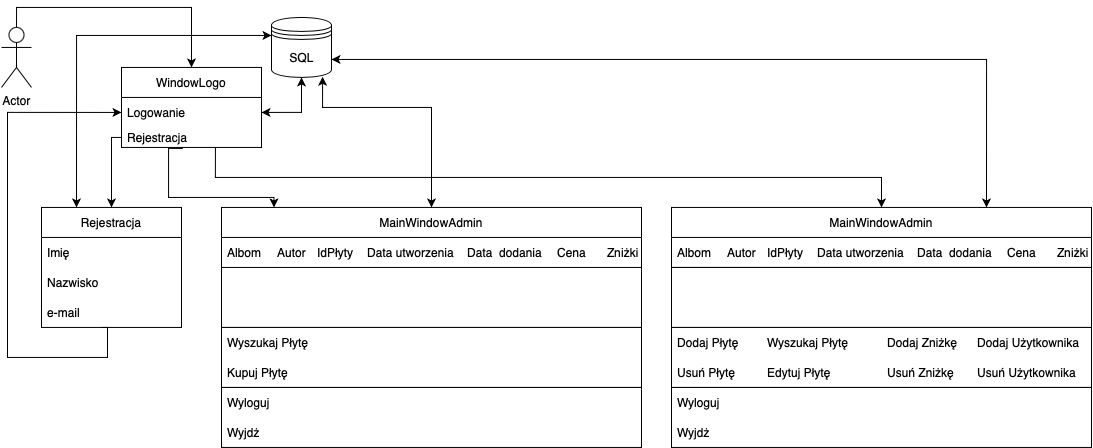

The diagram above was exported from draw.io. Its source (the exported page's mxGraphModel, read from the mxfile embedded in the PNG):
<mxGraphModel dx="1940" dy="1901" grid="1" gridSize="10" guides="1" tooltips="1" connect="1" arrows="1" fold="1" page="1" pageScale="1" pageWidth="827" pageHeight="1169" background="none" math="0" shadow="0">
  <root>
    <mxCell id="0" />
    <mxCell id="1" parent="0" />
    <mxCell id="heCBkYRGPCY8Ef2x84Ss-32" style="edgeStyle=orthogonalEdgeStyle;rounded=0;orthogonalLoop=1;jettySize=auto;html=1;exitX=0.5;exitY=0;exitDx=0;exitDy=0;exitPerimeter=0;entryX=0.5;entryY=0;entryDx=0;entryDy=0;" parent="1" source="heCBkYRGPCY8Ef2x84Ss-27" target="heCBkYRGPCY8Ef2x84Ss-28" edge="1">
      <mxGeometry relative="1" as="geometry">
        <mxPoint x="-324" y="-0.05999999999988631" as="targetPoint" />
      </mxGeometry>
    </mxCell>
    <mxCell id="heCBkYRGPCY8Ef2x84Ss-27" value="Actor" style="shape=umlActor;verticalLabelPosition=bottom;verticalAlign=top;html=1;outlineConnect=0;" parent="1" vertex="1">
      <mxGeometry x="-500" y="19.94" width="30" height="60" as="geometry" />
    </mxCell>
    <mxCell id="heCBkYRGPCY8Ef2x84Ss-28" value="WindowLogo" style="swimlane;fontStyle=0;childLayout=stackLayout;horizontal=1;startSize=30;horizontalStack=0;resizeParent=1;resizeParentMax=0;resizeLast=0;collapsible=1;marginBottom=0;" parent="1" vertex="1">
      <mxGeometry x="-380" y="59.94" width="140" height="80" as="geometry" />
    </mxCell>
    <mxCell id="heCBkYRGPCY8Ef2x84Ss-30" value="Logowanie" style="text;strokeColor=none;fillColor=none;align=left;verticalAlign=middle;spacingLeft=4;spacingRight=4;overflow=hidden;points=[[0,0.5],[1,0.5]];portConstraint=eastwest;rotatable=0;" parent="heCBkYRGPCY8Ef2x84Ss-28" vertex="1">
      <mxGeometry y="30" width="140" height="30" as="geometry" />
    </mxCell>
    <mxCell id="heCBkYRGPCY8Ef2x84Ss-31" value="Rejestracja" style="text;strokeColor=none;fillColor=none;align=left;verticalAlign=middle;spacingLeft=4;spacingRight=4;overflow=hidden;points=[[0,0.5],[1,0.5]];portConstraint=eastwest;rotatable=0;" parent="heCBkYRGPCY8Ef2x84Ss-28" vertex="1">
      <mxGeometry y="60" width="140" height="20" as="geometry" />
    </mxCell>
    <mxCell id="heCBkYRGPCY8Ef2x84Ss-33" value="Rejestracja" style="swimlane;fontStyle=0;childLayout=stackLayout;horizontal=1;startSize=30;horizontalStack=0;resizeParent=1;resizeParentMax=0;resizeLast=0;collapsible=1;marginBottom=0;" parent="1" vertex="1">
      <mxGeometry x="-460" y="199.94" width="140" height="120" as="geometry" />
    </mxCell>
    <mxCell id="heCBkYRGPCY8Ef2x84Ss-34" value="Imię" style="text;strokeColor=none;fillColor=none;align=left;verticalAlign=middle;spacingLeft=4;spacingRight=4;overflow=hidden;points=[[0,0.5],[1,0.5]];portConstraint=eastwest;rotatable=0;" parent="heCBkYRGPCY8Ef2x84Ss-33" vertex="1">
      <mxGeometry y="30" width="140" height="30" as="geometry" />
    </mxCell>
    <mxCell id="heCBkYRGPCY8Ef2x84Ss-35" value="Nazwisko" style="text;strokeColor=none;fillColor=none;align=left;verticalAlign=middle;spacingLeft=4;spacingRight=4;overflow=hidden;points=[[0,0.5],[1,0.5]];portConstraint=eastwest;rotatable=0;" parent="heCBkYRGPCY8Ef2x84Ss-33" vertex="1">
      <mxGeometry y="60" width="140" height="30" as="geometry" />
    </mxCell>
    <mxCell id="heCBkYRGPCY8Ef2x84Ss-36" value="e-mail" style="text;strokeColor=none;fillColor=none;align=left;verticalAlign=middle;spacingLeft=4;spacingRight=4;overflow=hidden;points=[[0,0.5],[1,0.5]];portConstraint=eastwest;rotatable=0;" parent="heCBkYRGPCY8Ef2x84Ss-33" vertex="1">
      <mxGeometry y="90" width="140" height="30" as="geometry" />
    </mxCell>
    <mxCell id="heCBkYRGPCY8Ef2x84Ss-43" style="edgeStyle=orthogonalEdgeStyle;rounded=0;orthogonalLoop=1;jettySize=auto;html=1;exitX=0;exitY=0.5;exitDx=0;exitDy=0;entryX=0.5;entryY=0;entryDx=0;entryDy=0;" parent="1" source="heCBkYRGPCY8Ef2x84Ss-31" target="heCBkYRGPCY8Ef2x84Ss-33" edge="1">
      <mxGeometry relative="1" as="geometry">
        <Array as="points">
          <mxPoint x="-390" y="129.94" />
        </Array>
      </mxGeometry>
    </mxCell>
    <mxCell id="heCBkYRGPCY8Ef2x84Ss-44" style="edgeStyle=orthogonalEdgeStyle;rounded=0;orthogonalLoop=1;jettySize=auto;html=1;entryX=0.5;entryY=0;entryDx=0;entryDy=0;exitX=0.438;exitY=1.05;exitDx=0;exitDy=0;exitPerimeter=0;" parent="1" source="heCBkYRGPCY8Ef2x84Ss-31" edge="1">
      <mxGeometry relative="1" as="geometry">
        <mxPoint x="-330" y="169.94" as="sourcePoint" />
        <mxPoint x="-227.5" y="199.94" as="targetPoint" />
        <Array as="points">
          <mxPoint x="-333" y="189.94" />
          <mxPoint x="-227" y="189.94" />
        </Array>
      </mxGeometry>
    </mxCell>
    <mxCell id="heCBkYRGPCY8Ef2x84Ss-47" style="edgeStyle=orthogonalEdgeStyle;rounded=0;orthogonalLoop=1;jettySize=auto;html=1;entryX=0;entryY=0.5;entryDx=0;entryDy=0;" parent="1" target="heCBkYRGPCY8Ef2x84Ss-30" edge="1">
      <mxGeometry relative="1" as="geometry">
        <mxPoint x="-410" y="114.94" as="targetPoint" />
        <mxPoint x="-400" y="319.94" as="sourcePoint" />
        <Array as="points">
          <mxPoint x="-394" y="349.94" />
          <mxPoint x="-494" y="349.94" />
          <mxPoint x="-494" y="104.94" />
        </Array>
      </mxGeometry>
    </mxCell>
    <mxCell id="heCBkYRGPCY8Ef2x84Ss-107" style="edgeStyle=orthogonalEdgeStyle;rounded=0;orthogonalLoop=1;jettySize=auto;html=1;exitX=0;exitY=0.3;exitDx=0;exitDy=0;entryX=0.25;entryY=0;entryDx=0;entryDy=0;startArrow=classic;startFill=1;" parent="1" source="heCBkYRGPCY8Ef2x84Ss-53" target="heCBkYRGPCY8Ef2x84Ss-33" edge="1">
      <mxGeometry relative="1" as="geometry" />
    </mxCell>
    <mxCell id="heCBkYRGPCY8Ef2x84Ss-53" value="" style="shape=datastore;whiteSpace=wrap;html=1;" parent="1" vertex="1">
      <mxGeometry x="-230" y="9.94" width="60" height="60" as="geometry" />
    </mxCell>
    <mxCell id="heCBkYRGPCY8Ef2x84Ss-54" style="edgeStyle=orthogonalEdgeStyle;rounded=0;orthogonalLoop=1;jettySize=auto;html=1;exitX=1;exitY=0.5;exitDx=0;exitDy=0;entryX=0.5;entryY=1;entryDx=0;entryDy=0;startArrow=classic;startFill=1;" parent="1" source="heCBkYRGPCY8Ef2x84Ss-30" target="heCBkYRGPCY8Ef2x84Ss-53" edge="1">
      <mxGeometry relative="1" as="geometry" />
    </mxCell>
    <mxCell id="heCBkYRGPCY8Ef2x84Ss-55" value="SQL" style="text;html=1;align=center;verticalAlign=middle;resizable=0;points=[];autosize=1;strokeColor=none;fillColor=none;" parent="1" vertex="1">
      <mxGeometry x="-225" y="34.94" width="50" height="30" as="geometry" />
    </mxCell>
    <mxCell id="heCBkYRGPCY8Ef2x84Ss-103" style="edgeStyle=orthogonalEdgeStyle;rounded=0;orthogonalLoop=1;jettySize=auto;html=1;exitX=0.75;exitY=0;exitDx=0;exitDy=0;entryX=1;entryY=0.7;entryDx=0;entryDy=0;startArrow=classic;startFill=1;" parent="1" source="heCBkYRGPCY8Ef2x84Ss-60" target="heCBkYRGPCY8Ef2x84Ss-53" edge="1">
      <mxGeometry relative="1" as="geometry" />
    </mxCell>
    <mxCell id="heCBkYRGPCY8Ef2x84Ss-60" value="MainWindowAdmin" style="swimlane;fontStyle=0;childLayout=stackLayout;horizontal=1;startSize=30;horizontalStack=0;resizeParent=1;resizeParentMax=0;resizeLast=0;collapsible=1;marginBottom=0;" parent="1" vertex="1">
      <mxGeometry x="170" y="199.94" width="420" height="60" as="geometry" />
    </mxCell>
    <mxCell id="heCBkYRGPCY8Ef2x84Ss-61" value="Albom" style="text;strokeColor=none;fillColor=none;align=left;verticalAlign=middle;spacingLeft=4;spacingRight=4;overflow=hidden;points=[[0,0.5],[1,0.5]];portConstraint=eastwest;rotatable=0;" parent="heCBkYRGPCY8Ef2x84Ss-60" vertex="1">
      <mxGeometry y="30" width="420" height="30" as="geometry" />
    </mxCell>
    <mxCell id="heCBkYRGPCY8Ef2x84Ss-68" style="edgeStyle=orthogonalEdgeStyle;rounded=0;orthogonalLoop=1;jettySize=auto;html=1;exitX=0.671;exitY=1;exitDx=0;exitDy=0;entryX=0.5;entryY=0;entryDx=0;entryDy=0;exitPerimeter=0;" parent="1" source="heCBkYRGPCY8Ef2x84Ss-31" target="heCBkYRGPCY8Ef2x84Ss-60" edge="1">
      <mxGeometry relative="1" as="geometry">
        <mxPoint x="-300" y="159.94" as="sourcePoint" />
      </mxGeometry>
    </mxCell>
    <mxCell id="heCBkYRGPCY8Ef2x84Ss-62" value="Autor" style="text;strokeColor=none;fillColor=none;align=left;verticalAlign=middle;spacingLeft=4;spacingRight=4;overflow=hidden;points=[[0,0.5],[1,0.5]];portConstraint=eastwest;rotatable=0;" parent="1" vertex="1">
      <mxGeometry x="220" y="229.94" width="50" height="30" as="geometry" />
    </mxCell>
    <mxCell id="heCBkYRGPCY8Ef2x84Ss-63" value="IdPłyty" style="text;strokeColor=none;fillColor=none;align=left;verticalAlign=middle;spacingLeft=4;spacingRight=4;overflow=hidden;points=[[0,0.5],[1,0.5]];portConstraint=eastwest;rotatable=0;" parent="1" vertex="1">
      <mxGeometry x="260" y="229.94" width="50" height="30" as="geometry" />
    </mxCell>
    <mxCell id="heCBkYRGPCY8Ef2x84Ss-64" value="Data utworzenia" style="text;strokeColor=none;fillColor=none;align=left;verticalAlign=middle;spacingLeft=4;spacingRight=4;overflow=hidden;points=[[0,0.5],[1,0.5]];portConstraint=eastwest;rotatable=0;" parent="1" vertex="1">
      <mxGeometry x="310" y="234.94" width="100" height="20" as="geometry" />
    </mxCell>
    <mxCell id="heCBkYRGPCY8Ef2x84Ss-65" value="Data  dodania" style="text;strokeColor=none;fillColor=none;align=left;verticalAlign=middle;spacingLeft=4;spacingRight=4;overflow=hidden;points=[[0,0.5],[1,0.5]];portConstraint=eastwest;rotatable=0;" parent="1" vertex="1">
      <mxGeometry x="410" y="229.94" width="90" height="30" as="geometry" />
    </mxCell>
    <mxCell id="heCBkYRGPCY8Ef2x84Ss-66" value="Cena" style="text;strokeColor=none;fillColor=none;align=left;verticalAlign=middle;spacingLeft=4;spacingRight=4;overflow=hidden;points=[[0,0.5],[1,0.5]];portConstraint=eastwest;rotatable=0;" parent="1" vertex="1">
      <mxGeometry x="500" y="229.94" width="40" height="30" as="geometry" />
    </mxCell>
    <mxCell id="heCBkYRGPCY8Ef2x84Ss-67" value="Zniżki promocyjne" style="text;strokeColor=none;fillColor=none;align=left;verticalAlign=middle;spacingLeft=4;spacingRight=4;overflow=hidden;points=[[0,0.5],[1,0.5]];portConstraint=eastwest;rotatable=0;" parent="1" vertex="1">
      <mxGeometry x="550" y="229.94" width="40" height="30" as="geometry" />
    </mxCell>
    <mxCell id="heCBkYRGPCY8Ef2x84Ss-105" style="edgeStyle=orthogonalEdgeStyle;rounded=0;orthogonalLoop=1;jettySize=auto;html=1;exitX=0.5;exitY=0;exitDx=0;exitDy=0;entryX=0.922;entryY=1.144;entryDx=0;entryDy=0;entryPerimeter=0;startArrow=classic;startFill=1;" parent="1" source="heCBkYRGPCY8Ef2x84Ss-87" target="heCBkYRGPCY8Ef2x84Ss-55" edge="1">
      <mxGeometry relative="1" as="geometry">
        <Array as="points">
          <mxPoint x="-70" y="99.94" />
          <mxPoint x="-179" y="99.94" />
        </Array>
      </mxGeometry>
    </mxCell>
    <mxCell id="heCBkYRGPCY8Ef2x84Ss-87" value="MainWindowAdmin" style="swimlane;fontStyle=0;childLayout=stackLayout;horizontal=1;startSize=30;horizontalStack=0;resizeParent=1;resizeParentMax=0;resizeLast=0;collapsible=1;marginBottom=0;" parent="1" vertex="1">
      <mxGeometry x="-280" y="199.94" width="420" height="120" as="geometry" />
    </mxCell>
    <mxCell id="heCBkYRGPCY8Ef2x84Ss-88" value="Albom" style="text;strokeColor=none;fillColor=none;align=left;verticalAlign=middle;spacingLeft=4;spacingRight=4;overflow=hidden;points=[[0,0.5],[1,0.5]];portConstraint=eastwest;rotatable=0;" parent="heCBkYRGPCY8Ef2x84Ss-87" vertex="1">
      <mxGeometry y="30" width="420" height="30" as="geometry" />
    </mxCell>
    <mxCell id="heCBkYRGPCY8Ef2x84Ss-96" value="" style="whiteSpace=wrap;html=1;" parent="heCBkYRGPCY8Ef2x84Ss-87" vertex="1">
      <mxGeometry y="60" width="420" height="60" as="geometry" />
    </mxCell>
    <mxCell id="heCBkYRGPCY8Ef2x84Ss-89" value="Autor" style="text;strokeColor=none;fillColor=none;align=left;verticalAlign=middle;spacingLeft=4;spacingRight=4;overflow=hidden;points=[[0,0.5],[1,0.5]];portConstraint=eastwest;rotatable=0;" parent="1" vertex="1">
      <mxGeometry x="-230" y="229.94" width="50" height="30" as="geometry" />
    </mxCell>
    <mxCell id="heCBkYRGPCY8Ef2x84Ss-90" value="IdPłyty" style="text;strokeColor=none;fillColor=none;align=left;verticalAlign=middle;spacingLeft=4;spacingRight=4;overflow=hidden;points=[[0,0.5],[1,0.5]];portConstraint=eastwest;rotatable=0;" parent="1" vertex="1">
      <mxGeometry x="-190" y="229.94" width="50" height="30" as="geometry" />
    </mxCell>
    <mxCell id="heCBkYRGPCY8Ef2x84Ss-91" value="Data utworzenia" style="text;strokeColor=none;fillColor=none;align=left;verticalAlign=middle;spacingLeft=4;spacingRight=4;overflow=hidden;points=[[0,0.5],[1,0.5]];portConstraint=eastwest;rotatable=0;" parent="1" vertex="1">
      <mxGeometry x="-140" y="234.94" width="100" height="20" as="geometry" />
    </mxCell>
    <mxCell id="heCBkYRGPCY8Ef2x84Ss-92" value="Data  dodania" style="text;strokeColor=none;fillColor=none;align=left;verticalAlign=middle;spacingLeft=4;spacingRight=4;overflow=hidden;points=[[0,0.5],[1,0.5]];portConstraint=eastwest;rotatable=0;" parent="1" vertex="1">
      <mxGeometry x="-40" y="229.94" width="90" height="30" as="geometry" />
    </mxCell>
    <mxCell id="heCBkYRGPCY8Ef2x84Ss-93" value="Cena" style="text;strokeColor=none;fillColor=none;align=left;verticalAlign=middle;spacingLeft=4;spacingRight=4;overflow=hidden;points=[[0,0.5],[1,0.5]];portConstraint=eastwest;rotatable=0;" parent="1" vertex="1">
      <mxGeometry x="50" y="229.94" width="40" height="30" as="geometry" />
    </mxCell>
    <mxCell id="heCBkYRGPCY8Ef2x84Ss-94" value="Zniżki promocyjne" style="text;strokeColor=none;fillColor=none;align=left;verticalAlign=middle;spacingLeft=4;spacingRight=4;overflow=hidden;points=[[0,0.5],[1,0.5]];portConstraint=eastwest;rotatable=0;" parent="1" vertex="1">
      <mxGeometry x="100" y="229.94" width="40" height="30" as="geometry" />
    </mxCell>
    <mxCell id="heCBkYRGPCY8Ef2x84Ss-97" value="" style="whiteSpace=wrap;html=1;" parent="1" vertex="1">
      <mxGeometry x="170" y="259.94" width="420" height="60" as="geometry" />
    </mxCell>
    <mxCell id="heCBkYRGPCY8Ef2x84Ss-98" value="" style="whiteSpace=wrap;html=1;" parent="1" vertex="1">
      <mxGeometry x="-280" y="319.94" width="420" height="60" as="geometry" />
    </mxCell>
    <mxCell id="heCBkYRGPCY8Ef2x84Ss-100" value="" style="whiteSpace=wrap;html=1;" parent="1" vertex="1">
      <mxGeometry x="170" y="319.94" width="420" height="60" as="geometry" />
    </mxCell>
    <mxCell id="heCBkYRGPCY8Ef2x84Ss-108" value="Dodaj Płytę" style="text;strokeColor=none;fillColor=none;align=left;verticalAlign=middle;spacingLeft=4;spacingRight=4;overflow=hidden;points=[[0,0.5],[1,0.5]];portConstraint=eastwest;rotatable=0;" parent="1" vertex="1">
      <mxGeometry x="170" y="319.94" width="80" height="30" as="geometry" />
    </mxCell>
    <mxCell id="heCBkYRGPCY8Ef2x84Ss-109" value="Usuń Płytę" style="text;strokeColor=none;fillColor=none;align=left;verticalAlign=middle;spacingLeft=4;spacingRight=4;overflow=hidden;points=[[0,0.5],[1,0.5]];portConstraint=eastwest;rotatable=0;" parent="1" vertex="1">
      <mxGeometry x="170" y="349.94" width="80" height="30" as="geometry" />
    </mxCell>
    <mxCell id="heCBkYRGPCY8Ef2x84Ss-110" value="Dodaj Użytkownika" style="text;strokeColor=none;fillColor=none;align=left;verticalAlign=middle;spacingLeft=4;spacingRight=4;overflow=hidden;points=[[0,0.5],[1,0.5]];portConstraint=eastwest;rotatable=0;" parent="1" vertex="1">
      <mxGeometry x="470" y="319.94" width="120" height="30" as="geometry" />
    </mxCell>
    <mxCell id="heCBkYRGPCY8Ef2x84Ss-111" value="Usuń Użytkownika" style="text;strokeColor=none;fillColor=none;align=left;verticalAlign=middle;spacingLeft=4;spacingRight=4;overflow=hidden;points=[[0,0.5],[1,0.5]];portConstraint=eastwest;rotatable=0;" parent="1" vertex="1">
      <mxGeometry x="470" y="349.94" width="110" height="30" as="geometry" />
    </mxCell>
    <mxCell id="heCBkYRGPCY8Ef2x84Ss-112" value="Dodaj Zniżkę" style="text;strokeColor=none;fillColor=none;align=left;verticalAlign=middle;spacingLeft=4;spacingRight=4;overflow=hidden;points=[[0,0.5],[1,0.5]];portConstraint=eastwest;rotatable=0;" parent="1" vertex="1">
      <mxGeometry x="380" y="319.94" width="120" height="30" as="geometry" />
    </mxCell>
    <mxCell id="heCBkYRGPCY8Ef2x84Ss-113" value="Usuń Zniżkę" style="text;strokeColor=none;fillColor=none;align=left;verticalAlign=middle;spacingLeft=4;spacingRight=4;overflow=hidden;points=[[0,0.5],[1,0.5]];portConstraint=eastwest;rotatable=0;" parent="1" vertex="1">
      <mxGeometry x="380" y="349.94" width="110" height="30" as="geometry" />
    </mxCell>
    <mxCell id="heCBkYRGPCY8Ef2x84Ss-114" value="Wyszukaj Płytę" style="text;strokeColor=none;fillColor=none;align=left;verticalAlign=middle;spacingLeft=4;spacingRight=4;overflow=hidden;points=[[0,0.5],[1,0.5]];portConstraint=eastwest;rotatable=0;" parent="1" vertex="1">
      <mxGeometry x="260" y="319.94" width="120" height="30" as="geometry" />
    </mxCell>
    <mxCell id="heCBkYRGPCY8Ef2x84Ss-115" value="Edytuj Płytę" style="text;strokeColor=none;fillColor=none;align=left;verticalAlign=middle;spacingLeft=4;spacingRight=4;overflow=hidden;points=[[0,0.5],[1,0.5]];portConstraint=eastwest;rotatable=0;" parent="1" vertex="1">
      <mxGeometry x="260" y="349.94" width="120" height="30" as="geometry" />
    </mxCell>
    <mxCell id="heCBkYRGPCY8Ef2x84Ss-116" value="Wyszukaj Płytę" style="text;strokeColor=none;fillColor=none;align=left;verticalAlign=middle;spacingLeft=4;spacingRight=4;overflow=hidden;points=[[0,0.5],[1,0.5]];portConstraint=eastwest;rotatable=0;" parent="1" vertex="1">
      <mxGeometry x="-280" y="319.94" width="120" height="30" as="geometry" />
    </mxCell>
    <mxCell id="heCBkYRGPCY8Ef2x84Ss-117" value="Kupuj Płytę" style="text;strokeColor=none;fillColor=none;align=left;verticalAlign=middle;spacingLeft=4;spacingRight=4;overflow=hidden;points=[[0,0.5],[1,0.5]];portConstraint=eastwest;rotatable=0;" parent="1" vertex="1">
      <mxGeometry x="-280" y="349.94" width="120" height="30" as="geometry" />
    </mxCell>
    <mxCell id="heCBkYRGPCY8Ef2x84Ss-119" value="" style="whiteSpace=wrap;html=1;" parent="1" vertex="1">
      <mxGeometry x="-280" y="379.94" width="420" height="60" as="geometry" />
    </mxCell>
    <mxCell id="heCBkYRGPCY8Ef2x84Ss-120" value="Wyloguj" style="text;strokeColor=none;fillColor=none;align=left;verticalAlign=middle;spacingLeft=4;spacingRight=4;overflow=hidden;points=[[0,0.5],[1,0.5]];portConstraint=eastwest;rotatable=0;" parent="1" vertex="1">
      <mxGeometry x="-280" y="379.94" width="120" height="30" as="geometry" />
    </mxCell>
    <mxCell id="heCBkYRGPCY8Ef2x84Ss-121" value="Wyjdż " style="text;strokeColor=none;fillColor=none;align=left;verticalAlign=middle;spacingLeft=4;spacingRight=4;overflow=hidden;points=[[0,0.5],[1,0.5]];portConstraint=eastwest;rotatable=0;" parent="1" vertex="1">
      <mxGeometry x="-280" y="409.94" width="120" height="30" as="geometry" />
    </mxCell>
    <mxCell id="heCBkYRGPCY8Ef2x84Ss-122" value="" style="whiteSpace=wrap;html=1;" parent="1" vertex="1">
      <mxGeometry x="170" y="379.94" width="420" height="60" as="geometry" />
    </mxCell>
    <mxCell id="heCBkYRGPCY8Ef2x84Ss-123" value="Wyloguj" style="text;strokeColor=none;fillColor=none;align=left;verticalAlign=middle;spacingLeft=4;spacingRight=4;overflow=hidden;points=[[0,0.5],[1,0.5]];portConstraint=eastwest;rotatable=0;" parent="1" vertex="1">
      <mxGeometry x="170" y="379.94" width="120" height="30" as="geometry" />
    </mxCell>
    <mxCell id="heCBkYRGPCY8Ef2x84Ss-124" value="Wyjdż " style="text;strokeColor=none;fillColor=none;align=left;verticalAlign=middle;spacingLeft=4;spacingRight=4;overflow=hidden;points=[[0,0.5],[1,0.5]];portConstraint=eastwest;rotatable=0;" parent="1" vertex="1">
      <mxGeometry x="170" y="409.94" width="120" height="30" as="geometry" />
    </mxCell>
  </root>
</mxGraphModel>